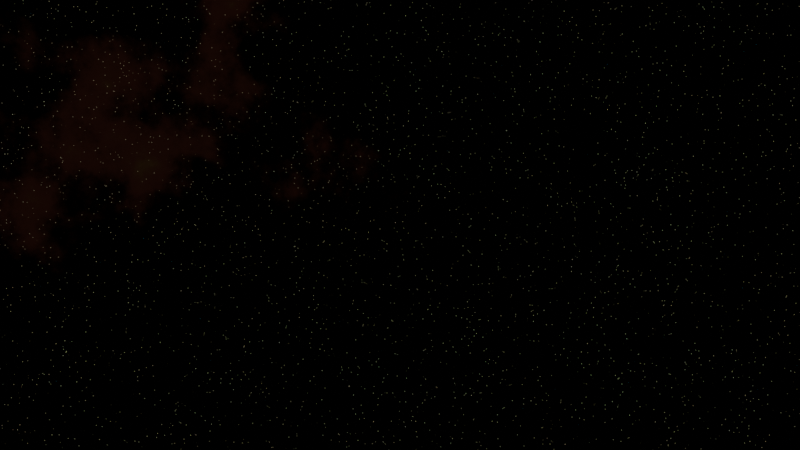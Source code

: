 # Source: Space_Tutorial_-_Background_Only.blend  (saved by Blender 5.0.119; exported with 4.5.12 LTS)
import bpy
from mathutils import Matrix  # noqa: F401  (used for matrix-valued properties, if any)

bpy.ops.wm.read_factory_settings(use_empty=True)
scene = bpy.context.scene
scene.name = 'Scene'

# ---- collections
col_collection = bpy.data.collections.new('Collection'); scene.collection.children.link(col_collection)

# ---- world
world_world = bpy.data.worlds.new('World'); scene.world = world_world
world_world.use_nodes = True; world_world.node_tree.nodes.clear()
_N = world_world.node_tree.nodes; _L = world_world.node_tree.links
n0 = _N.new('ShaderNodeOutputWorld'); n0.name = 'World Output'; n0.location = (1477, 314)
n1 = _N.new('ShaderNodeBackground'); n1.name = 'Background'; n1.location = (1292, 315)
n2 = _N.new('ShaderNodeTexVoronoi'); n2.name = 'Voronoi Texture'; n2.location = (30, -36)
n2.width = 155
n2.inputs[2].default_value = 300.0
n3 = _N.new('ShaderNodeValToRGB'); n3.name = 'Color Ramp'; n3.location = (252, -64)
n3.color_ramp.interpolation = 'CARDINAL'
while len(n3.color_ramp.elements) > 1: n3.color_ramp.elements.remove(n3.color_ramp.elements[-1])
n3.color_ramp.elements[0].position = 0.0; n3.color_ramp.elements[0].color = (1.0, 1.0, 1.0, 1.0)
_e = n3.color_ramp.elements.new(0.1); _e.color = (0.0, 0.0, 0.0, 1.0)
n4 = _N.new('ShaderNodeTexVoronoi'); n4.name = 'Voronoi Texture.001'; n4.location = (30, -36)
n4.width = 155
n4.inputs[2].default_value = 100.0
n5 = _N.new('ShaderNodeValToRGB'); n5.name = 'Color Ramp.001'; n5.location = (252, -64)
while len(n5.color_ramp.elements) > 1: n5.color_ramp.elements.remove(n5.color_ramp.elements[-1])
n5.color_ramp.elements[0].position = 0.0; n5.color_ramp.elements[0].color = (0.2715, 0.7498, 1.0, 1.0)
_e = n5.color_ramp.elements.new(0.02); _e.color = (0.0, 0.0, 0.0, 1.0)
n6 = _N.new('ShaderNodeMix'); n6.name = 'Mix'; n6.location = (611, -1140)
n6.data_type = 'RGBA'
n7 = _N.new('ShaderNodeTexVoronoi'); n7.name = 'Voronoi Texture.002'; n7.location = (30, -36)
n7.width = 155
n7.inputs[2].default_value = 300.0
n8 = _N.new('ShaderNodeValToRGB'); n8.name = 'Color Ramp.002'; n8.location = (252, -65)
while len(n8.color_ramp.elements) > 1: n8.color_ramp.elements.remove(n8.color_ramp.elements[-1])
n8.color_ramp.elements[0].position = 0.0; n8.color_ramp.elements[0].color = (1.0, 0.8658, 0.2443, 1.0)
_e = n8.color_ramp.elements.new(0.1); _e.color = (0.0, 0.0, 0.0, 1.0)
n9 = _N.new('ShaderNodeTexVoronoi'); n9.name = 'Voronoi Texture.003'; n9.location = (30, -36)
n9.width = 155
n9.inputs[2].default_value = 300.0
n10 = _N.new('ShaderNodeValToRGB'); n10.name = 'Color Ramp.003'; n10.location = (251, -64)
while len(n10.color_ramp.elements) > 1: n10.color_ramp.elements.remove(n10.color_ramp.elements[-1])
n10.color_ramp.elements[0].position = 0.0; n10.color_ramp.elements[0].color = (1.0, 0.206, 0.1831, 1.0)
_e = n10.color_ramp.elements.new(0.01); _e.color = (0.0, 0.0, 0.0, 1.0)
n11 = _N.new('ShaderNodeMix'); n11.name = 'Mix.001'; n11.location = (632, -246)
n11.data_type = 'RGBA'
n12 = _N.new('ShaderNodeMix'); n12.name = 'Mix.002'; n12.location = (905, -671)
n12.data_type = 'RGBA'
n13 = _N.new('NodeFrame'); n13.name = 'Frame'; n13.location = (-619, 1118)
n13.label = 'Stars'
n13.width = 1075
n14 = _N.new('NodeFrame'); n14.name = 'Frame.001'; n14.location = (34, -36)
n14.label = 'Red Stars'
n14.width = 521
n15 = _N.new('NodeFrame'); n15.name = 'Frame.002'; n15.location = (35, -461)
n15.label = 'Yellow Stars'
n15.width = 522
n16 = _N.new('NodeFrame'); n16.name = 'Frame.003'; n16.location = (30, -902)
n16.label = 'White Stars'
n16.width = 522
n17 = _N.new('NodeFrame'); n17.name = 'Frame.004'; n17.location = (30, -1338)
n17.label = 'Blue Stars'
n17.width = 522
n18 = _N.new('ShaderNodeTexNoise'); n18.name = 'Noise Texture'; n18.location = (30, -36)
n18.width = 145
n18.inputs[2].default_value = 1.0
n18.inputs[3].default_value = 15.0
n18.inputs[4].default_value = 0.6
n19 = _N.new('ShaderNodeMix'); n19.name = 'Mix.003'; n19.location = (1102, 315)
n19.data_type = 'RGBA'
n19.inputs[0].default_value = 0.025
n20 = _N.new('ShaderNodeValToRGB'); n20.name = 'Color Ramp.004'; n20.location = (233, -42)
n20.color_ramp.interpolation = 'EASE'
while len(n20.color_ramp.elements) > 1: n20.color_ramp.elements.remove(n20.color_ramp.elements[-1])
n20.color_ramp.elements[0].position = 0.5864; n20.color_ramp.elements[0].color = (0.0, 0.0, 0.0, 1.0)
_e = n20.color_ramp.elements.new(0.6159); _e.color = (0.4626, 0.1492, 0.09376, 1.0)
_e = n20.color_ramp.elements.new(0.6682); _e.color = (1.0, 0.9565, 0.2219, 1.0)
_e = n20.color_ramp.elements.new(0.7); _e.color = (0.03149, 0.02599, 0.5, 1.0)
_e = n20.color_ramp.elements.new(0.7455); _e.color = (0.1933, 0.8893, 1.0, 1.0)
_e = n20.color_ramp.elements.new(1.0); _e.color = (0.3372, 0.0, 1.0, 1.0)
n21 = _N.new('NodeFrame'); n21.name = 'Frame.005'; n21.location = (501, -293)
n21.label = 'Nebulas'
n21.width = 503
n2.parent = n16
n3.parent = n16
n4.parent = n17
n5.parent = n17
n6.parent = n13
n7.parent = n15
n8.parent = n15
n9.parent = n14
n10.parent = n14
n11.parent = n13
n12.parent = n13
n14.parent = n13
n15.parent = n13
n16.parent = n13
n17.parent = n13
n18.parent = n21
n20.parent = n21
_L.new(n1.outputs[0], n0.inputs[0])
_L.new(n2.outputs[0], n3.inputs[0])
_L.new(n4.outputs[0], n5.inputs[0])
_L.new(n3.outputs[0], n6.inputs[2])
_L.new(n5.outputs[0], n6.inputs[7])
_L.new(n3.outputs[0], n6.inputs[6])
_L.new(n7.outputs[0], n8.inputs[0])
_L.new(n9.outputs[0], n10.inputs[0])
_L.new(n10.outputs[0], n11.inputs[6])
_L.new(n8.outputs[0], n11.inputs[7])
_L.new(n11.outputs[2], n12.inputs[6])
_L.new(n6.outputs[2], n12.inputs[7])
_L.new(n12.outputs[2], n19.inputs[6])
_L.new(n20.outputs[0], n19.inputs[7])
_L.new(n18.outputs[0], n20.inputs[0])
_L.new(n19.outputs[2], n1.inputs[0])
n0.is_active_output = True
world_world.color = (0.05088, 0.05088, 0.05088)
world_world.sun_shadow_jitter_overblur = 0.0

# ---- objects

# ---- transforms, parenting, visibility, modifiers, constraints

# ---- collection membership

# ---- scene / render settings (as saved in the file)
scene.frame_start = 1; scene.frame_end = 250; scene.frame_set(1)
scene.render.engine = 'BLENDER_EEVEE_NEXT'
scene.render.bake_bias = 0.0
scene.render.bake_samples = 0
scene.cycles.sampling_pattern = 'TABULATED_SOBOL'
scene.eevee.use_volume_custom_range = False
bpy.context.view_layer.update()

# ---- added for rendering (the .blend has no active camera and no usable light): camera, sun
cam_auto = bpy.data.cameras.new('AutoCamera')
cam_auto.lens = 50.0
cam_auto.sensor_width = 36.0
cam_auto.clip_end = 1000.0
ob_auto_camera = bpy.data.objects.new('AutoCamera', cam_auto)
scene.collection.objects.link(ob_auto_camera)
ob_auto_camera.location = (9.25225, -11.1027, 7.4018)
ob_auto_camera.rotation_euler = (1.09748, -7.21219e-08, 0.694738)
scene.camera = ob_auto_camera
light_auto_sun = bpy.data.lights.new('AutoSun', 'SUN')
light_auto_sun.energy = 3.0
light_auto_sun.angle = 0.0523599
ob_auto_sun = bpy.data.objects.new('AutoSun', light_auto_sun)
scene.collection.objects.link(ob_auto_sun)
ob_auto_sun.rotation_euler = (0.872665, 0.174533, 0.523599)
bpy.context.view_layer.update()
